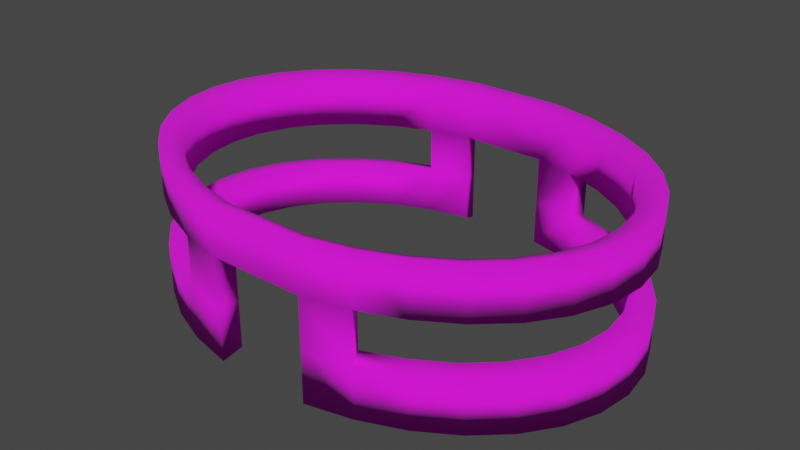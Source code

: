 # Source: outpost.blend  (saved by Blender 2.91.10; exported with 4.5.12 LTS)
import bpy
from mathutils import Matrix  # noqa: F401  (used for matrix-valued properties, if any)

bpy.ops.wm.read_factory_settings(use_empty=True)
scene = bpy.context.scene
scene.name = 'Scene'

# ---- collections
col_collection = bpy.data.collections.new('Collection'); scene.collection.children.link(col_collection)

# ---- images (referenced by path relative to the original .blend; pixels are not part of the script)
import os
ASSET_DIR = os.environ.get("B2B_ASSET_DIR", "")  # directory of the original .blend (textures are referenced by path, not embedded)
HERE = os.path.dirname(os.path.abspath(__file__))  # packed textures are extracted next to this script under _unpacked/

def load_image(name, relpath, width, height, colorspace="sRGB"):
    """Load a texture the original file referenced (path relative to the .blend, or extracted next to this script)."""
    p = next((c for c in (os.path.join(HERE, relpath), os.path.join(ASSET_DIR, relpath)) if relpath and os.path.exists(c)), "")
    if p:
        img = bpy.data.images.load(p, check_existing=True)
        img.name = name
    else:  # same state as the original file: an image datablock whose file is absent (Cycles renders it pink)
        img = bpy.data.images.new(name, width, height)
        img.source = "FILE"
        img.filepath = "//" + (relpath or name)
    img.colorspace_settings.name = colorspace
    return img
img_outpost_tex_png = load_image('outpost-tex.png', 'outpost-tex.png', 1024, 1024, 'sRGB')

# ---- materials (node trees are filled in below, after node groups)
mat_material_001 = bpy.data.materials.new('Material.001')
mat_material_001.use_transparent_shadow = False

# ---- material node trees
mat_material_001.use_nodes = True; mat_material_001.node_tree.nodes.clear()
_N = mat_material_001.node_tree.nodes; _L = mat_material_001.node_tree.links
n0 = _N.new('ShaderNodeBsdfPrincipled'); n0.name = 'Principled BSDF'; n0.location = (10, 300)
n0.distribution = 'GGX'
n0.subsurface_method = 'BURLEY'
n0.inputs[2].default_value = 1.0
n0.inputs[3].default_value = 1.45
n0.inputs[27].default_value = (0.0, 0.0, 0.0, 1.0)
n0.inputs[28].default_value = 1.0
n1 = _N.new('ShaderNodeOutputMaterial'); n1.name = 'Material Output'; n1.location = (300, 300)
n2 = _N.new('ShaderNodeTexImage'); n2.name = 'Image Texture'; n2.location = (-280, 280)
n2.image = img_outpost_tex_png
_L.new(n0.outputs[0], n1.inputs[0])
_L.new(n2.outputs[0], n0.inputs[0])
n1.is_active_output = True

# ---- world
world_world = bpy.data.worlds.new('World'); scene.world = world_world
world_world.use_nodes = True; world_world.node_tree.nodes.clear()
_N = world_world.node_tree.nodes; _L = world_world.node_tree.links
n0 = _N.new('ShaderNodeOutputWorld'); n0.name = 'World Output'; n0.location = (300, 300)
n1 = _N.new('ShaderNodeBackground'); n1.name = 'Background'; n1.location = (10, 300)
n1.inputs[0].default_value = (0.05088, 0.05088, 0.05088, 1.0)
_L.new(n1.outputs[0], n0.inputs[0])
n0.is_active_output = True
world_world.color = (0.05088, 0.05088, 0.05088)
world_world.use_sun_shadow = False
world_world.sun_shadow_jitter_overblur = 0.0

# ---- meshes
me_cylinder = bpy.data.meshes.new('Cylinder')
me_cylinder.from_pydata([(0.3827, 0.9239, 0.0), (0.1951, 0.9808, 0.0), (0.1951, 0.9808, -1.0), (0.3827, 0.9239, -1.0), (0.5556, 0.8315, -1.0), (0.7071, 0.7071, -1.0), (0.8315, 0.5556, -1.0), (0.9239, 0.3827, -1.0), (0.9808, 0.1951, -1.0), (1.0, 7.55e-08, -1.0), (0.9808, -0.1951, -1.0), (0.9239, -0.3827, -1.0), (0.8315, -0.5556, -1.0), (0.7071, -0.7071, -1.0), (0.5556, -0.8315, -1.0), (0.3827, -0.9239, -1.0), (0.1951, -0.9808, -1.0), (0.7071, 0.7071, 0.0), (0.5556, 0.8315, 0.0), (-0.1951, -0.9808, -1.0), (-0.3827, -0.9239, -1.0), (-0.5556, -0.8315, -1.0), (-0.7071, -0.7071, -1.0), (-0.8315, -0.5556, -1.0), (-0.9239, -0.3827, -1.0), (-0.9808, -0.1951, -1.0), (-1.0, 9.656e-07, -1.0), (-0.9808, 0.1951, -1.0), (-0.9239, 0.3827, -1.0), (-0.8315, 0.5556, -1.0), (-0.7071, 0.7071, -1.0), (-0.5556, 0.8315, -1.0), (-0.3827, 0.9239, -1.0), (-0.1951, 0.9808, -1.0), (0.8315, 0.5556, 0.0), (0.9239, 0.3827, 0.0), (0.9808, 0.1951, 0.0), (1.0, 7.55e-08, 0.0), (0.9808, -0.1951, 0.0), (0.9239, -0.3827, 0.0), (0.8315, -0.5556, 0.0), (0.7071, -0.7071, 0.0), (0.5556, -0.8315, 0.0), (0.3827, -0.9239, 0.0), (0.1951, -0.9808, 0.0), (0.1951, 0.9808, -0.5), (0.3827, 0.9239, -0.5), (0.5556, 0.8315, -0.5), (0.7071, 0.7071, -0.5), (0.8315, 0.5556, -0.5), (0.9239, 0.3827, -0.5), (0.9808, 0.1951, -0.5), (1.0, 7.55e-08, -0.5), (0.9808, -0.1951, -0.5), (0.9239, -0.3827, -0.5), (0.8315, -0.5556, -0.5), (0.7071, -0.7071, -0.5), (0.5556, -0.8315, -0.5), (0.3827, -0.9239, -0.5), (0.1951, -0.9808, -0.5), (0.5556, 0.8315, 0.5), (0.3827, 0.9239, 0.5), (0.1951, 0.9808, 0.5), (0.9808, -0.1951, 0.5), (0.9808, 0.1951, 0.5), (0.9239, -0.3827, 0.5), (1.0, 7.55e-08, 0.5), (0.9239, 0.3827, 0.5), (0.8315, 0.5556, 0.5), (0.7071, 0.7071, 0.5), (0.8315, -0.5556, 0.5), (0.7071, -0.7071, 0.5), (0.5556, -0.8315, 0.5), (0.3827, -0.9239, 0.5), (0.1951, -0.9808, 0.5), (-0.1951, -0.9808, 0.0), (-0.3827, -0.9239, 0.0), (-0.5556, -0.8315, 0.0), (-0.7071, -0.7071, 0.0), (-0.8315, -0.5556, 0.0), (-0.9239, -0.3827, 0.0), (-0.9808, -0.1951, 0.0), (-1.0, 9.656e-07, 0.0), (-0.9808, 0.1951, 0.0), (-0.9239, 0.3827, 0.0), (-0.8315, 0.5556, 0.0), (-0.7071, 0.7071, 0.0), (-0.5556, 0.8315, 0.0), (-0.3827, 0.9239, 0.0), (-0.1951, 0.9808, 0.0), (-0.1951, -0.9808, 0.5), (-0.3827, -0.9239, 0.5), (-0.5556, -0.8315, 0.5), (-0.7071, -0.7071, 0.5), (-0.8315, -0.5556, 0.5), (-0.9239, -0.3827, 0.5), (-0.9808, -0.1951, 0.5), (-1.0, 9.656e-07, 0.5), (-0.9808, 0.1951, 0.5), (-0.9239, 0.3827, 0.5), (-0.8315, 0.5556, 0.5), (-0.7071, 0.7071, 0.5), (-0.5556, 0.8315, 0.5), (-0.3827, 0.9239, 0.5), (-0.1951, 0.9808, 0.5), (-0.1951, -0.9808, -0.5), (-0.3827, -0.9239, -0.5), (-0.5556, -0.8315, -0.5), (-0.7071, -0.7071, -0.5), (-0.8315, -0.5556, -0.5), (-0.9239, -0.3827, -0.5), (-0.9808, -0.1951, -0.5), (-1.0, 9.656e-07, -0.5), (-0.9808, 0.1951, -0.5), (-0.9239, 0.3827, -0.5), (-0.8315, 0.5556, -0.5), (-0.7071, 0.7071, -0.5), (-0.5556, 0.8315, -0.5), (-0.3827, 0.9239, -0.5), (-0.1951, 0.9808, -0.5), (0.5, 0.7483, 0.425), (0.5, 0.7483, -0.025), (0.3444, 0.8315, 0.425), (0.3444, 0.8315, -0.025), (0.1756, 0.8827, 0.425), (0.1756, 0.8827, -0.025), (0.1756, 0.8827, -0.475), (0.1756, 0.8827, -0.925), (0.3444, 0.8315, -0.925), (0.3444, 0.8315, -0.475), (0.5, 0.7483, -0.925), (0.5, 0.7483, -0.475), (0.6364, 0.6364, -0.925), (0.6364, 0.6364, -0.475), (0.7483, 0.5, -0.925), (0.7483, 0.5, -0.475), (0.8315, 0.3444, -0.925), (0.8315, 0.3444, -0.475), (0.8827, 0.1756, -0.925), (0.8827, 0.1756, -0.475), (0.9, 9.987e-08, -0.925), (0.9, 9.987e-08, -0.475), (0.8827, -0.1756, -0.925), (0.8827, -0.1756, -0.475), (0.8315, -0.3444, -0.925), (0.8315, -0.3444, -0.475), (0.7483, -0.5, -0.925), (0.7483, -0.5, -0.475), (0.6364, -0.6364, -0.925), (0.6364, -0.6364, -0.475), (0.5, -0.7483, -0.925), (0.5, -0.7483, -0.475), (0.3444, -0.8315, -0.925), (0.3444, -0.8315, -0.475), (0.1756, -0.8827, -0.925), (0.1756, -0.8827, -0.475), (0.8827, -0.1756, 0.425), (0.8827, -0.1756, -0.025), (0.8827, 0.1756, 0.425), (0.8827, 0.1756, -0.025), (0.8315, -0.3444, 0.425), (0.8315, -0.3444, -0.025), (0.9, 9.987e-08, 0.425), (0.9, 9.987e-08, -0.025), (0.8315, 0.3444, 0.425), (0.8315, 0.3444, -0.025), (-0.1756, -0.8827, -0.475), (-0.1756, -0.8827, -0.925), (-0.3444, -0.8315, -0.925), (-0.3444, -0.8315, -0.475), (-0.5, -0.7483, -0.925), (-0.5, -0.7483, -0.475), (-0.6364, -0.6364, -0.925), (-0.6364, -0.6364, -0.475), (-0.7483, -0.5, -0.925), (-0.7483, -0.5, -0.475), (-0.8315, -0.3444, -0.925), (-0.8315, -0.3444, -0.475), (-0.8827, -0.1756, -0.925), (-0.8827, -0.1756, -0.475), (-0.9, 9.01e-07, -0.925), (-0.9, 9.01e-07, -0.475), (-0.8827, 0.1756, -0.925), (-0.8827, 0.1756, -0.475), (-0.8315, 0.3444, -0.925), (-0.8315, 0.3444, -0.475), (-0.7483, 0.5, -0.925), (-0.7483, 0.5, -0.475), (-0.6364, 0.6364, -0.925), (-0.6364, 0.6364, -0.475), (-0.5, 0.7483, -0.925), (-0.5, 0.7483, -0.475), (-0.3444, 0.8315, -0.925), (-0.3444, 0.8315, -0.475), (-0.1756, 0.8827, -0.925), (-0.1756, 0.8827, -0.475), (0.7483, 0.5, 0.425), (0.7483, 0.5, -0.025), (0.6364, 0.6364, 0.425), (0.6364, 0.6364, -0.025), (0.7483, -0.5, 0.425), (0.7483, -0.5, -0.025), (0.6364, -0.6364, 0.425), (0.6364, -0.6364, -0.025), (0.5, -0.7483, 0.425), (0.5, -0.7483, -0.025), (0.3444, -0.8315, 0.425), (0.3444, -0.8315, -0.025), (0.1756, -0.8827, 0.425), (0.1756, -0.8827, -0.025), (-0.1756, -0.8827, 0.425), (-0.1756, -0.8827, -0.025), (-0.3444, -0.8315, 0.425), (-0.3444, -0.8315, -0.025), (-0.5, -0.7483, 0.425), (-0.5, -0.7483, -0.025), (-0.6364, -0.6364, 0.425), (-0.6364, -0.6364, -0.025), (-0.7483, -0.5, 0.425), (-0.7483, -0.5, -0.025), (-0.8315, -0.3444, 0.425), (-0.8315, -0.3444, -0.025), (-0.8827, -0.1756, 0.425), (-0.8827, -0.1756, -0.025), (-0.9, 9.01e-07, 0.425), (-0.9, 9.01e-07, -0.025), (-0.8827, 0.1756, 0.425), (-0.8827, 0.1756, -0.025), (-0.8315, 0.3444, 0.425), (-0.8315, 0.3444, -0.025), (-0.7483, 0.5, 0.425), (-0.7483, 0.5, -0.025), (-0.6364, 0.6364, 0.425), (-0.6364, 0.6364, -0.025), (-0.5, 0.7483, 0.425), (-0.5, 0.7483, -0.025), (-0.3444, 0.8315, 0.425), (-0.3444, 0.8315, -0.025), (-0.1756, 0.8827, 0.425), (-0.1756, 0.8827, -0.025)], [], [(58, 59, 44, 43), (45, 46, 0, 1), (2, 3, 46, 45), (3, 4, 47, 46), (4, 5, 48, 47), (5, 6, 49, 48), (6, 7, 50, 49), (7, 8, 51, 50), (8, 9, 52, 51), (9, 10, 53, 52), (12, 13, 56, 55), (14, 15, 58, 57), (13, 14, 57, 56), (10, 11, 54, 53), (11, 12, 55, 54), (15, 16, 59, 58), (43, 44, 74, 73), (42, 43, 73, 72), (41, 42, 72, 71), (40, 41, 71, 70), (39, 40, 70, 65), (38, 39, 65, 63), (37, 38, 63, 66), (36, 37, 66, 64), (35, 36, 64, 67), (34, 35, 67, 68), (17, 34, 68, 69), (18, 17, 69, 60), (0, 18, 60, 61), (1, 0, 61, 62), (118, 119, 89, 88), (150, 151, 153, 152), (146, 147, 149, 148), (140, 141, 143, 142), (138, 139, 141, 140), (136, 137, 139, 138), (134, 135, 137, 136), (132, 133, 135, 134), (130, 131, 133, 132), (128, 129, 131, 130), (127, 126, 129, 128), (126, 125, 123, 129), (153, 207, 209, 155), (105, 106, 76, 75), (88, 89, 104, 103), (87, 88, 103, 102), (86, 87, 102, 101), (85, 86, 101, 100), (84, 85, 100, 99), (83, 84, 99, 98), (82, 83, 98, 97), (81, 82, 97, 96), (80, 81, 96, 95), (79, 80, 95, 94), (78, 79, 94, 93), (77, 78, 93, 92), (76, 77, 92, 91), (75, 76, 91, 90), (19, 20, 106, 105), (20, 21, 107, 106), (21, 22, 108, 107), (22, 23, 109, 108), (23, 24, 110, 109), (24, 25, 111, 110), (25, 26, 112, 111), (26, 27, 113, 112), (27, 28, 114, 113), (28, 29, 115, 114), (29, 30, 116, 115), (30, 31, 117, 116), (31, 32, 118, 117), (32, 33, 119, 118), (148, 149, 151, 150), (142, 143, 145, 144), (144, 145, 147, 146), (152, 153, 155, 154), (207, 206, 208, 209), (205, 204, 206, 207), (203, 202, 204, 205), (201, 200, 202, 203), (161, 160, 200, 201), (157, 156, 160, 161), (163, 162, 156, 157), (159, 158, 162, 163), (165, 164, 158, 159), (197, 196, 164, 165), (199, 198, 196, 197), (121, 120, 198, 199), (123, 122, 120, 121), (125, 124, 122, 123), (193, 237, 239, 195), (166, 211, 213, 169), (237, 236, 238, 239), (235, 234, 236, 237), (233, 232, 234, 235), (231, 230, 232, 233), (229, 228, 230, 231), (227, 226, 228, 229), (225, 224, 226, 227), (223, 222, 224, 225), (221, 220, 222, 223), (219, 218, 220, 221), (217, 216, 218, 219), (215, 214, 216, 217), (213, 212, 214, 215), (211, 210, 212, 213), (167, 166, 169, 168), (168, 169, 171, 170), (170, 171, 173, 172), (172, 173, 175, 174), (174, 175, 177, 176), (176, 177, 179, 178), (178, 179, 181, 180), (180, 181, 183, 182), (182, 183, 185, 184), (184, 185, 187, 186), (186, 187, 189, 188), (188, 189, 191, 190), (190, 191, 193, 192), (192, 193, 195, 194), (81, 80, 221, 223), (21, 20, 168, 170), (80, 79, 219, 221), (46, 47, 131, 129), (79, 78, 217, 219), (47, 48, 133, 131), (22, 21, 170, 172), (78, 77, 215, 217), (48, 49, 135, 133), (77, 76, 213, 215), (49, 50, 137, 135), (23, 22, 172, 174), (50, 51, 139, 137), (103, 104, 238, 236), (51, 52, 141, 139), (24, 23, 174, 176), (102, 103, 236, 234), (52, 53, 143, 141), (101, 102, 234, 232), (55, 56, 149, 147), (25, 24, 176, 178), (100, 101, 232, 230), (57, 58, 153, 151), (99, 100, 230, 228), (56, 57, 151, 149), (26, 25, 178, 180), (98, 99, 228, 226), (53, 54, 145, 143), (97, 98, 226, 224), (54, 55, 147, 145), (27, 26, 180, 182), (96, 97, 224, 222), (95, 96, 222, 220), (44, 75, 90, 74), (73, 74, 208, 206), (28, 27, 182, 184), (94, 95, 220, 218), (2, 45, 126, 127), (72, 73, 206, 204), (93, 94, 218, 216), (3, 2, 127, 128), (71, 72, 204, 202), (29, 28, 184, 186), (92, 93, 216, 214), (70, 71, 202, 200), (91, 92, 214, 212), (4, 3, 128, 130), (65, 70, 200, 160), (30, 29, 186, 188), (90, 91, 212, 210), (63, 65, 160, 156), (105, 75, 211, 166), (5, 4, 130, 132), (66, 63, 156, 162), (31, 30, 188, 190), (76, 106, 169, 213), (64, 66, 162, 158), (6, 5, 132, 134), (67, 64, 158, 164), (32, 31, 190, 192), (68, 67, 164, 196), (7, 6, 134, 136), (69, 68, 196, 198), (33, 32, 192, 194), (60, 69, 198, 120), (119, 33, 194, 195), (8, 7, 136, 138), (61, 60, 120, 122), (62, 61, 122, 124), (9, 8, 138, 140), (209, 208, 210, 211), (10, 9, 140, 142), (11, 10, 142, 144), (74, 90, 210, 208), (118, 88, 237, 193), (89, 119, 195, 239), (12, 11, 144, 146), (43, 42, 205, 207), (42, 41, 203, 205), (106, 107, 171, 169), (13, 12, 146, 148), (41, 40, 201, 203), (107, 108, 173, 171), (40, 39, 161, 201), (108, 109, 175, 173), (14, 13, 148, 150), (39, 38, 157, 161), (109, 110, 177, 175), (38, 37, 163, 157), (110, 111, 179, 177), (15, 14, 150, 152), (37, 36, 159, 163), (111, 112, 181, 179), (36, 35, 165, 159), (112, 113, 183, 181), (16, 15, 152, 154), (211, 75, 44, 209), (35, 34, 197, 165), (113, 114, 185, 183), (59, 16, 154, 155), (34, 17, 199, 197), (114, 115, 187, 185), (88, 87, 235, 237), (17, 18, 121, 199), (115, 116, 189, 187), (87, 86, 233, 235), (18, 0, 123, 121), (116, 117, 191, 189), (86, 85, 231, 233), (117, 118, 193, 191), (85, 84, 229, 231), (45, 1, 125, 126), (84, 83, 227, 229), (0, 46, 129, 123), (19, 105, 166, 167), (83, 82, 225, 227), (58, 43, 207, 153), (20, 19, 167, 168), (82, 81, 223, 225), (44, 59, 155, 209), (125, 239, 238, 124), (238, 104, 62, 124), (1, 62, 104, 89), (1, 89, 239, 125)])
me_cylinder.polygons.foreach_set('use_smooth', [True] * 244)
_uv = me_cylinder.uv_layers.new(name='UVMap')
_uv.uv.foreach_set('vector', [0.5625, 0.625, 0.5312, 0.625, 0.5312, 0.75, 0.5625, 0.75, 0.9688, 0.625, 0.9375, 0.625, 0.9375, 0.75, 0.9688, 0.75, 0.9688, 0.5, 0.9375, 0.5, 0.9375, 0.625, 0.9688, 0.625, 0.9375, 0.5, 0.9062, 0.5, 0.9062, 0.625, 0.9375, 0.625, 0.9062, 0.5, 0.875, 0.5, 0.875, 0.625, 0.9062, 0.625, 0.875, 0.5, 0.8438, 0.5, 0.8438, 0.625, 0.875, 0.625, 0.8438, 0.5, 0.8125, 0.5, 0.8125, 0.625, 0.8438, 0.625, 0.8125, 0.5, 0.7812, 0.5, 0.7812, 0.625, 0.8125, 0.625, 0.7812, 0.5, 0.75, 0.5, 0.75, 0.625, 0.7812, 0.625, 0.75, 0.5, 0.7188, 0.5, 0.7188, 0.625, 0.75, 0.625, 0.6562, 0.5, 0.625, 0.5, 0.625, 0.625, 0.6562, 0.625, 0.5938, 0.5, 0.5625, 0.5, 0.5625, 0.625, 0.5938, 0.625, 0.625, 0.5, 0.5938, 0.5, 0.5938, 0.625, 0.625, 0.625, 0.7188, 0.5, 0.6875, 0.5, 0.6875, 0.625, 0.7188, 0.625, 0.6875, 0.5, 0.6562, 0.5, 0.6562, 0.625, 0.6875, 0.625, 0.5625, 0.5, 0.5312, 0.5, 0.5312, 0.625, 0.5625, 0.625, 0.5625, 0.75, 0.5312, 0.75, 0.5312, 0.875, 0.5625, 0.875, 0.5938, 0.75, 0.5625, 0.75, 0.5625, 0.875, 0.5938, 0.875, 0.625, 0.75, 0.5938, 0.75, 0.5938, 0.875, 0.625, 0.875, 0.6562, 0.75, 0.625, 0.75, 0.625, 0.875, 0.6562, 0.875, 0.6875, 0.75, 0.6562, 0.75, 0.6562, 0.875, 0.6875, 0.875, 0.7188, 0.75, 0.6875, 0.75, 0.6875, 0.875, 0.7188, 0.875, 0.75, 0.75, 0.7188, 0.75, 0.7188, 0.875, 0.75, 0.875, 0.7812, 0.75, 0.75, 0.75, 0.75, 0.875, 0.7812, 0.875, 0.8125, 0.75, 0.7812, 0.75, 0.7812, 0.875, 0.8125, 0.875, 0.8438, 0.75, 0.8125, 0.75, 0.8125, 0.875, 0.8438, 0.875, 0.875, 0.75, 0.8438, 0.75, 0.8438, 0.875, 0.875, 0.875, 0.9062, 0.75, 0.875, 0.75, 0.875, 0.875, 0.9062, 0.875, 0.9375, 0.75, 0.9062, 0.75, 0.9062, 0.875, 0.9375, 0.875, 0.9688, 0.75, 0.9375, 0.75, 0.9375, 0.875, 0.9688, 0.875, 0.0625, 0.625, 0.03125, 0.625, 0.03125, 0.75, 0.0625, 0.75, 0.5938, 0.5, 0.5938, 0.625, 0.5625, 0.625, 0.5625, 0.5, 0.6562, 0.5, 0.6562, 0.625, 0.625, 0.625, 0.625, 0.5, 0.75, 0.5, 0.75, 0.625, 0.7188, 0.625, 0.7188, 0.5, 0.7812, 0.5, 0.7812, 0.625, 0.75, 0.625, 0.75, 0.5, 0.8125, 0.5, 0.8125, 0.625, 0.7812, 0.625, 0.7812, 0.5, 0.8438, 0.5, 0.8438, 0.625, 0.8125, 0.625, 0.8125, 0.5, 0.875, 0.5, 0.875, 0.625, 0.8438, 0.625, 0.8438, 0.5, 0.9062, 0.5, 0.9062, 0.625, 0.875, 0.625, 0.875, 0.5, 0.9375, 0.5, 0.9375, 0.625, 0.9062, 0.625, 0.9062, 0.5, 0.9688, 0.5, 0.9688, 0.625, 0.9375, 0.625, 0.9375, 0.5, 0.9688, 0.625, 0.9688, 0.75, 0.9375, 0.75, 0.9375, 0.625, 0.5625, 0.625, 0.5625, 0.75, 0.5312, 0.75, 0.5312, 0.625, 0.4688, 0.625, 0.4375, 0.625, 0.4375, 0.75, 0.4688, 0.75, 0.0625, 0.75, 0.03125, 0.75, 0.03125, 0.875, 0.0625, 0.875, 0.09375, 0.75, 0.0625, 0.75, 0.0625, 0.875, 0.09375, 0.875, 0.125, 0.75, 0.09375, 0.75, 0.09375, 0.875, 0.125, 0.875, 0.1562, 0.75, 0.125, 0.75, 0.125, 0.875, 0.1562, 0.875, 0.1875, 0.75, 0.1562, 0.75, 0.1562, 0.875, 0.1875, 0.875, 0.2188, 0.75, 0.1875, 0.75, 0.1875, 0.875, 0.2188, 0.875, 0.25, 0.75, 0.2188, 0.75, 0.2188, 0.875, 0.25, 0.875, 0.2812, 0.75, 0.25, 0.75, 0.25, 0.875, 0.2812, 0.875, 0.3125, 0.75, 0.2812, 0.75, 0.2812, 0.875, 0.3125, 0.875, 0.3438, 0.75, 0.3125, 0.75, 0.3125, 0.875, 0.3438, 0.875, 0.375, 0.75, 0.3438, 0.75, 0.3438, 0.875, 0.375, 0.875, 0.4062, 0.75, 0.375, 0.75, 0.375, 0.875, 0.4062, 0.875, 0.4375, 0.75, 0.4062, 0.75, 0.4062, 0.875, 0.4375, 0.875, 0.4688, 0.75, 0.4375, 0.75, 0.4375, 0.875, 0.4688, 0.875, 0.4688, 0.5, 0.4375, 0.5, 0.4375, 0.625, 0.4688, 0.625, 0.4375, 0.5, 0.4062, 0.5, 0.4062, 0.625, 0.4375, 0.625, 0.4062, 0.5, 0.375, 0.5, 0.375, 0.625, 0.4062, 0.625, 0.375, 0.5, 0.3438, 0.5, 0.3438, 0.625, 0.375, 0.625, 0.3438, 0.5, 0.3125, 0.5, 0.3125, 0.625, 0.3438, 0.625, 0.3125, 0.5, 0.2812, 0.5, 0.2812, 0.625, 0.3125, 0.625, 0.2812, 0.5, 0.25, 0.5, 0.25, 0.625, 0.2812, 0.625, 0.25, 0.5, 0.2188, 0.5, 0.2188, 0.625, 0.25, 0.625, 0.2188, 0.5, 0.1875, 0.5, 0.1875, 0.625, 0.2188, 0.625, 0.1875, 0.5, 0.1562, 0.5, 0.1562, 0.625, 0.1875, 0.625, 0.1562, 0.5, 0.125, 0.5, 0.125, 0.625, 0.1562, 0.625, 0.125, 0.5, 0.09375, 0.5, 0.09375, 0.625, 0.125, 0.625, 0.09375, 0.5, 0.0625, 0.5, 0.0625, 0.625, 0.09375, 0.625, 0.0625, 0.5, 0.03125, 0.5, 0.03125, 0.625, 0.0625, 0.625, 0.625, 0.5, 0.625, 0.625, 0.5938, 0.625, 0.5938, 0.5, 0.7188, 0.5, 0.7188, 0.625, 0.6875, 0.625, 0.6875, 0.5, 0.6875, 0.5, 0.6875, 0.625, 0.6562, 0.625, 0.6562, 0.5, 0.5625, 0.5, 0.5625, 0.625, 0.5312, 0.625, 0.5312, 0.5, 0.5625, 0.75, 0.5625, 0.875, 0.5312, 0.875, 0.5312, 0.75, 0.5938, 0.75, 0.5938, 0.875, 0.5625, 0.875, 0.5625, 0.75, 0.625, 0.75, 0.625, 0.875, 0.5938, 0.875, 0.5938, 0.75, 0.6562, 0.75, 0.6562, 0.875, 0.625, 0.875, 0.625, 0.75, 0.6875, 0.75, 0.6875, 0.875, 0.6562, 0.875, 0.6562, 0.75, 0.7188, 0.75, 0.7188, 0.875, 0.6875, 0.875, 0.6875, 0.75, 0.75, 0.75, 0.75, 0.875, 0.7188, 0.875, 0.7188, 0.75, 0.7812, 0.75, 0.7812, 0.875, 0.75, 0.875, 0.75, 0.75, 0.8125, 0.75, 0.8125, 0.875, 0.7812, 0.875, 0.7812, 0.75, 0.8438, 0.75, 0.8438, 0.875, 0.8125, 0.875, 0.8125, 0.75, 0.875, 0.75, 0.875, 0.875, 0.8438, 0.875, 0.8438, 0.75, 0.9062, 0.75, 0.9062, 0.875, 0.875, 0.875, 0.875, 0.75, 0.9375, 0.75, 0.9375, 0.875, 0.9062, 0.875, 0.9062, 0.75, 0.9688, 0.75, 0.9688, 0.875, 0.9375, 0.875, 0.9375, 0.75, 0.0625, 0.625, 0.0625, 0.75, 0.03125, 0.75, 0.03125, 0.625, 0.4688, 0.625, 0.4688, 0.75, 0.4375, 0.75, 0.4375, 0.625, 0.0625, 0.75, 0.0625, 0.875, 0.03125, 0.875, 0.03125, 0.75, 0.09375, 0.75, 0.09375, 0.875, 0.0625, 0.875, 0.0625, 0.75, 0.125, 0.75, 0.125, 0.875, 0.09375, 0.875, 0.09375, 0.75, 0.1562, 0.75, 0.1562, 0.875, 0.125, 0.875, 0.125, 0.75, 0.1875, 0.75, 0.1875, 0.875, 0.1562, 0.875, 0.1562, 0.75, 0.2188, 0.75, 0.2188, 0.875, 0.1875, 0.875, 0.1875, 0.75, 0.25, 0.75, 0.25, 0.875, 0.2188, 0.875, 0.2188, 0.75, 0.2812, 0.75, 0.2812, 0.875, 0.25, 0.875, 0.25, 0.75, 0.3125, 0.75, 0.3125, 0.875, 0.2812, 0.875, 0.2812, 0.75, 0.3438, 0.75, 0.3438, 0.875, 0.3125, 0.875, 0.3125, 0.75, 0.375, 0.75, 0.375, 0.875, 0.3438, 0.875, 0.3438, 0.75, 0.4062, 0.75, 0.4062, 0.875, 0.375, 0.875, 0.375, 0.75, 0.4375, 0.75, 0.4375, 0.875, 0.4062, 0.875, 0.4062, 0.75, 0.4688, 0.75, 0.4688, 0.875, 0.4375, 0.875, 0.4375, 0.75, 0.4688, 0.5, 0.4688, 0.625, 0.4375, 0.625, 0.4375, 0.5, 0.4375, 0.5, 0.4375, 0.625, 0.4062, 0.625, 0.4062, 0.5, 0.4062, 0.5, 0.4062, 0.625, 0.375, 0.625, 0.375, 0.5, 0.375, 0.5, 0.375, 0.625, 0.3438, 0.625, 0.3438, 0.5, 0.3438, 0.5, 0.3438, 0.625, 0.3125, 0.625, 0.3125, 0.5, 0.3125, 0.5, 0.3125, 0.625, 0.2812, 0.625, 0.2812, 0.5, 0.2812, 0.5, 0.2812, 0.625, 0.25, 0.625, 0.25, 0.5, 0.25, 0.5, 0.25, 0.625, 0.2188, 0.625, 0.2188, 0.5, 0.2188, 0.5, 0.2188, 0.625, 0.1875, 0.625, 0.1875, 0.5, 0.1875, 0.5, 0.1875, 0.625, 0.1562, 0.625, 0.1562, 0.5, 0.1562, 0.5, 0.1562, 0.625, 0.125, 0.625, 0.125, 0.5, 0.125, 0.5, 0.125, 0.625, 0.09375, 0.625, 0.09375, 0.5, 0.09375, 0.5, 0.09375, 0.625, 0.0625, 0.625, 0.0625, 0.5, 0.0625, 0.5, 0.0625, 0.625, 0.03125, 0.625, 0.03125, 0.5, 0.2812, 0.75, 0.3125, 0.75, 0.3125, 0.75, 0.2812, 0.75, 0.4062, 0.5, 0.4375, 0.5, 0.4375, 0.5, 0.4062, 0.5, 0.3125, 0.75, 0.3438, 0.75, 0.3438, 0.75, 0.3125, 0.75, 0.9375, 0.625, 0.9062, 0.625, 0.9062, 0.625, 0.9375, 0.625, 0.3438, 0.75, 0.375, 0.75, 0.375, 0.75, 0.3438, 0.75, 0.9062, 0.625, 0.875, 0.625, 0.875, 0.625, 0.9062, 0.625, 0.375, 0.5, 0.4062, 0.5, 0.4062, 0.5, 0.375, 0.5, 0.375, 0.75, 0.4062, 0.75, 0.4062, 0.75, 0.375, 0.75, 0.875, 0.625, 0.8438, 0.625, 0.8438, 0.625, 0.875, 0.625, 0.4062, 0.75, 0.4375, 0.75, 0.4375, 0.75, 0.4062, 0.75, 0.8438, 0.625, 0.8125, 0.625, 0.8125, 0.625, 0.8438, 0.625, 0.3438, 0.5, 0.375, 0.5, 0.375, 0.5, 0.3438, 0.5, 0.8125, 0.625, 0.7812, 0.625, 0.7812, 0.625, 0.8125, 0.625, 0.0625, 0.875, 0.03125, 0.875, 0.03125, 0.875, 0.0625, 0.875, 0.7812, 0.625, 0.75, 0.625, 0.75, 0.625, 0.7812, 0.625, 0.3125, 0.5, 0.3438, 0.5, 0.3438, 0.5, 0.3125, 0.5, 0.09375, 0.875, 0.0625, 0.875, 0.0625, 0.875, 0.09375, 0.875, 0.75, 0.625, 0.7188, 0.625, 0.7188, 0.625, 0.75, 0.625, 0.125, 0.875, 0.09375, 0.875, 0.09375, 0.875, 0.125, 0.875, 0.6562, 0.625, 0.625, 0.625, 0.625, 0.625, 0.6562, 0.625, 0.2812, 0.5, 0.3125, 0.5, 0.3125, 0.5, 0.2812, 0.5, 0.1562, 0.875, 0.125, 0.875, 0.125, 0.875, 0.1562, 0.875, 0.5938, 0.625, 0.5625, 0.625, 0.5625, 0.625, 0.5938, 0.625, 0.1875, 0.875, 0.1562, 0.875, 0.1562, 0.875, 0.1875, 0.875, 0.625, 0.625, 0.5938, 0.625, 0.5938, 0.625, 0.625, 0.625, 0.25, 0.5, 0.2812, 0.5, 0.2812, 0.5, 0.25, 0.5, 0.2188, 0.875, 0.1875, 0.875, 0.1875, 0.875, 0.2188, 0.875, 0.7188, 0.625, 0.6875, 0.625, 0.6875, 0.625, 0.7188, 0.625, 0.25, 0.875, 0.2188, 0.875, 0.2188, 0.875, 0.25, 0.875, 0.6875, 0.625, 0.6562, 0.625, 0.6562, 0.625, 0.6875, 0.625, 0.2188, 0.5, 0.25, 0.5, 0.25, 0.5, 0.2188, 0.5, 0.2812, 0.875, 0.25, 0.875, 0.25, 0.875, 0.2812, 0.875, 0.3125, 0.875, 0.2812, 0.875, 0.2812, 0.875, 0.3125, 0.875, 0.5312, 0.75, 0.4688, 0.75, 0.4688, 0.875, 0.5312, 0.875, 0.5625, 0.875, 0.5312, 0.875, 0.5312, 0.875, 0.5625, 0.875, 0.1875, 0.5, 0.2188, 0.5, 0.2188, 0.5, 0.1875, 0.5, 0.3438, 0.875, 0.3125, 0.875, 0.3125, 0.875, 0.3438, 0.875, 0.9688, 0.5, 0.9688, 0.625, 0.9688, 0.625, 0.9688, 0.5, 0.5938, 0.875, 0.5625, 0.875, 0.5625, 0.875, 0.5938, 0.875, 0.375, 0.875, 0.3438, 0.875, 0.3438, 0.875, 0.375, 0.875, 0.9375, 0.5, 0.9688, 0.5, 0.9688, 0.5, 0.9375, 0.5, 0.625, 0.875, 0.5938, 0.875, 0.5938, 0.875, 0.625, 0.875, 0.1562, 0.5, 0.1875, 0.5, 0.1875, 0.5, 0.1562, 0.5, 0.4062, 0.875, 0.375, 0.875, 0.375, 0.875, 0.4062, 0.875, 0.6562, 0.875, 0.625, 0.875, 0.625, 0.875, 0.6562, 0.875, 0.4375, 0.875, 0.4062, 0.875, 0.4062, 0.875, 0.4375, 0.875, 0.9062, 0.5, 0.9375, 0.5, 0.9375, 0.5, 0.9062, 0.5, 0.6875, 0.875, 0.6562, 0.875, 0.6562, 0.875, 0.6875, 0.875, 0.125, 0.5, 0.1562, 0.5, 0.1562, 0.5, 0.125, 0.5, 0.4688, 0.875, 0.4375, 0.875, 0.4375, 0.875, 0.4688, 0.875, 0.7188, 0.875, 0.6875, 0.875, 0.6875, 0.875, 0.7188, 0.875, 0.4688, 0.625, 0.4688, 0.75, 0.4688, 0.75, 0.4688, 0.625, 0.875, 0.5, 0.9062, 0.5, 0.9062, 0.5, 0.875, 0.5, 0.75, 0.875, 0.7188, 0.875, 0.7188, 0.875, 0.75, 0.875, 0.09375, 0.5, 0.125, 0.5, 0.125, 0.5, 0.09375, 0.5, 0.4375, 0.75, 0.4375, 0.625, 0.4375, 0.625, 0.4375, 0.75, 0.7812, 0.875, 0.75, 0.875, 0.75, 0.875, 0.7812, 0.875, 0.8438, 0.5, 0.875, 0.5, 0.875, 0.5, 0.8438, 0.5, 0.8125, 0.875, 0.7812, 0.875, 0.7812, 0.875, 0.8125, 0.875, 0.0625, 0.5, 0.09375, 0.5, 0.09375, 0.5, 0.0625, 0.5, 0.8438, 0.875, 0.8125, 0.875, 0.8125, 0.875, 0.8438, 0.875, 0.8125, 0.5, 0.8438, 0.5, 0.8438, 0.5, 0.8125, 0.5, 0.875, 0.875, 0.8438, 0.875, 0.8438, 0.875, 0.875, 0.875, 0.03125, 0.5, 0.0625, 0.5, 0.0625, 0.5, 0.03125, 0.5, 0.9062, 0.875, 0.875, 0.875, 0.875, 0.875, 0.9062, 0.875, 0.03125, 0.625, 0.03125, 0.5, 0.03125, 0.5, 0.03125, 0.625, 0.7812, 0.5, 0.8125, 0.5, 0.8125, 0.5, 0.7812, 0.5, 0.9375, 0.875, 0.9062, 0.875, 0.9062, 0.875, 0.9375, 0.875, 0.9688, 0.875, 0.9375, 0.875, 0.9375, 0.875, 0.9688, 0.875, 0.75, 0.5, 0.7812, 0.5, 0.7812, 0.5, 0.75, 0.5, 0.5312, 0.75, 0.5312, 0.875, 0.4688, 0.875, 0.4688, 0.75, 0.7188, 0.5, 0.75, 0.5, 0.75, 0.5, 0.7188, 0.5, 0.6875, 0.5, 0.7188, 0.5, 0.7188, 0.5, 0.6875, 0.5, 0.5312, 0.875, 0.4688, 0.875, 0.4688, 0.875, 0.5312, 0.875, 0.0625, 0.625, 0.0625, 0.75, 0.0625, 0.75, 0.0625, 0.625, 0.03125, 0.75, 0.03125, 0.625, 0.03125, 0.625, 0.03125, 0.75, 0.6562, 0.5, 0.6875, 0.5, 0.6875, 0.5, 0.6562, 0.5, 0.5625, 0.75, 0.5938, 0.75, 0.5938, 0.75, 0.5625, 0.75, 0.5938, 0.75, 0.625, 0.75, 0.625, 0.75, 0.5938, 0.75, 0.4375, 0.625, 0.4062, 0.625, 0.4062, 0.625, 0.4375, 0.625, 0.625, 0.5, 0.6562, 0.5, 0.6562, 0.5, 0.625, 0.5, 0.625, 0.75, 0.6562, 0.75, 0.6562, 0.75, 0.625, 0.75, 0.4062, 0.625, 0.375, 0.625, 0.375, 0.625, 0.4062, 0.625, 0.6562, 0.75, 0.6875, 0.75, 0.6875, 0.75, 0.6562, 0.75, 0.375, 0.625, 0.3438, 0.625, 0.3438, 0.625, 0.375, 0.625, 0.5938, 0.5, 0.625, 0.5, 0.625, 0.5, 0.5938, 0.5, 0.6875, 0.75, 0.7188, 0.75, 0.7188, 0.75, 0.6875, 0.75, 0.3438, 0.625, 0.3125, 0.625, 0.3125, 0.625, 0.3438, 0.625, 0.7188, 0.75, 0.75, 0.75, 0.75, 0.75, 0.7188, 0.75, 0.3125, 0.625, 0.2812, 0.625, 0.2812, 0.625, 0.3125, 0.625, 0.5625, 0.5, 0.5938, 0.5, 0.5938, 0.5, 0.5625, 0.5, 0.75, 0.75, 0.7812, 0.75, 0.7812, 0.75, 0.75, 0.75, 0.2812, 0.625, 0.25, 0.625, 0.25, 0.625, 0.2812, 0.625, 0.7812, 0.75, 0.8125, 0.75, 0.8125, 0.75, 0.7812, 0.75, 0.25, 0.625, 0.2188, 0.625, 0.2188, 0.625, 0.25, 0.625, 0.5312, 0.5, 0.5625, 0.5, 0.5625, 0.5, 0.5312, 0.5, 0.4688, 0.75, 0.4688, 0.75, 0.5312, 0.75, 0.5312, 0.75, 0.8125, 0.75, 0.8438, 0.75, 0.8438, 0.75, 0.8125, 0.75, 0.2188, 0.625, 0.1875, 0.625, 0.1875, 0.625, 0.2188, 0.625, 0.5312, 0.625, 0.5312, 0.5, 0.5312, 0.5, 0.5312, 0.625, 0.8438, 0.75, 0.875, 0.75, 0.875, 0.75, 0.8438, 0.75, 0.1875, 0.625, 0.1562, 0.625, 0.1562, 0.625, 0.1875, 0.625, 0.0625, 0.75, 0.09375, 0.75, 0.09375, 0.75, 0.0625, 0.75, 0.875, 0.75, 0.9062, 0.75, 0.9062, 0.75, 0.875, 0.75, 0.1562, 0.625, 0.125, 0.625, 0.125, 0.625, 0.1562, 0.625, 0.09375, 0.75, 0.125, 0.75, 0.125, 0.75, 0.09375, 0.75, 0.9062, 0.75, 0.9375, 0.75, 0.9375, 0.75, 0.9062, 0.75, 0.125, 0.625, 0.09375, 0.625, 0.09375, 0.625, 0.125, 0.625, 0.125, 0.75, 0.1562, 0.75, 0.1562, 0.75, 0.125, 0.75, 0.09375, 0.625, 0.0625, 0.625, 0.0625, 0.625, 0.09375, 0.625, 0.1562, 0.75, 0.1875, 0.75, 0.1875, 0.75, 0.1562, 0.75, 0.9688, 0.625, 0.9688, 0.75, 0.9688, 0.75, 0.9688, 0.625, 0.1875, 0.75, 0.2188, 0.75, 0.2188, 0.75, 0.1875, 0.75, 0.9375, 0.75, 0.9375, 0.625, 0.9375, 0.625, 0.9375, 0.75, 0.4688, 0.5, 0.4688, 0.625, 0.4688, 0.625, 0.4688, 0.5, 0.2188, 0.75, 0.25, 0.75, 0.25, 0.75, 0.2188, 0.75, 0.5625, 0.625, 0.5625, 0.75, 0.5625, 0.75, 0.5625, 0.625, 0.4375, 0.5, 0.4688, 0.5, 0.4688, 0.5, 0.4375, 0.5, 0.25, 0.75, 0.2812, 0.75, 0.2812, 0.75, 0.25, 0.75, 0.5312, 0.75, 0.5312, 0.625, 0.5312, 0.625, 0.5312, 0.75, 0.9688, 0.75, 0.03125, 0.75, 0.03125, 0.875, 0.9688, 0.875, 0.03125, 0.875, 0.03125, 0.875, 0.9688, 0.875, 0.9688, 0.875, 0.9688, 0.75, 0.9688, 0.875, 0.03125, 0.875, 0.03125, 0.75, 0.9688, 0.75, 0.03125, 0.75, 0.03125, 0.75, 0.9688, 0.75])
me_cylinder.materials.append(mat_material_001)
me_cylinder.use_remesh_fix_poles = True
me_cylinder.use_remesh_preserve_attributes = False
me_cylinder.use_mirror_vertex_groups = False
me_cylinder.update()

# ---- objects
ob_cylinder = bpy.data.objects.new('Cylinder', me_cylinder)

# ---- transforms, parenting, visibility, modifiers, constraints
ob_cylinder.location = (0.0, 0.0, 1.5)
ob_cylinder.scale = (4.0, 3.0, 1.667)
ob_cylinder.lineart.crease_threshold = 0.0

# ---- collection membership
col_collection.objects.link(ob_cylinder)

# ---- scene / render settings (as saved in the file)
scene.frame_start = 1; scene.frame_end = 250; scene.frame_set(1)
scene.render.engine = 'BLENDER_EEVEE_NEXT'
scene.cycles.use_denoising = False
scene.cycles.samples = 128
scene.cycles.sampling_pattern = 'TABULATED_SOBOL'
scene.cycles.use_adaptive_sampling = False
scene.cycles.use_light_tree = False
scene.view_settings.view_transform = 'Filmic'
bpy.context.view_layer.update()

# ---- added for rendering (the .blend has no active camera and no usable light): camera, sun
cam_auto = bpy.data.cameras.new('AutoCamera')
cam_auto.lens = 50.0
cam_auto.sensor_width = 36.0
cam_auto.clip_end = 1000.0
ob_auto_camera = bpy.data.objects.new('AutoCamera', cam_auto)
scene.collection.objects.link(ob_auto_camera)
ob_auto_camera.location = (9.4753, -11.3704, 8.66358)
ob_auto_camera.rotation_euler = (1.09748, -7.21219e-08, 0.694738)
scene.camera = ob_auto_camera
light_auto_sun = bpy.data.lights.new('AutoSun', 'SUN')
light_auto_sun.energy = 3.0
light_auto_sun.angle = 0.0523599
ob_auto_sun = bpy.data.objects.new('AutoSun', light_auto_sun)
scene.collection.objects.link(ob_auto_sun)
ob_auto_sun.rotation_euler = (0.872665, 0.174533, 0.523599)
bpy.context.view_layer.update()
